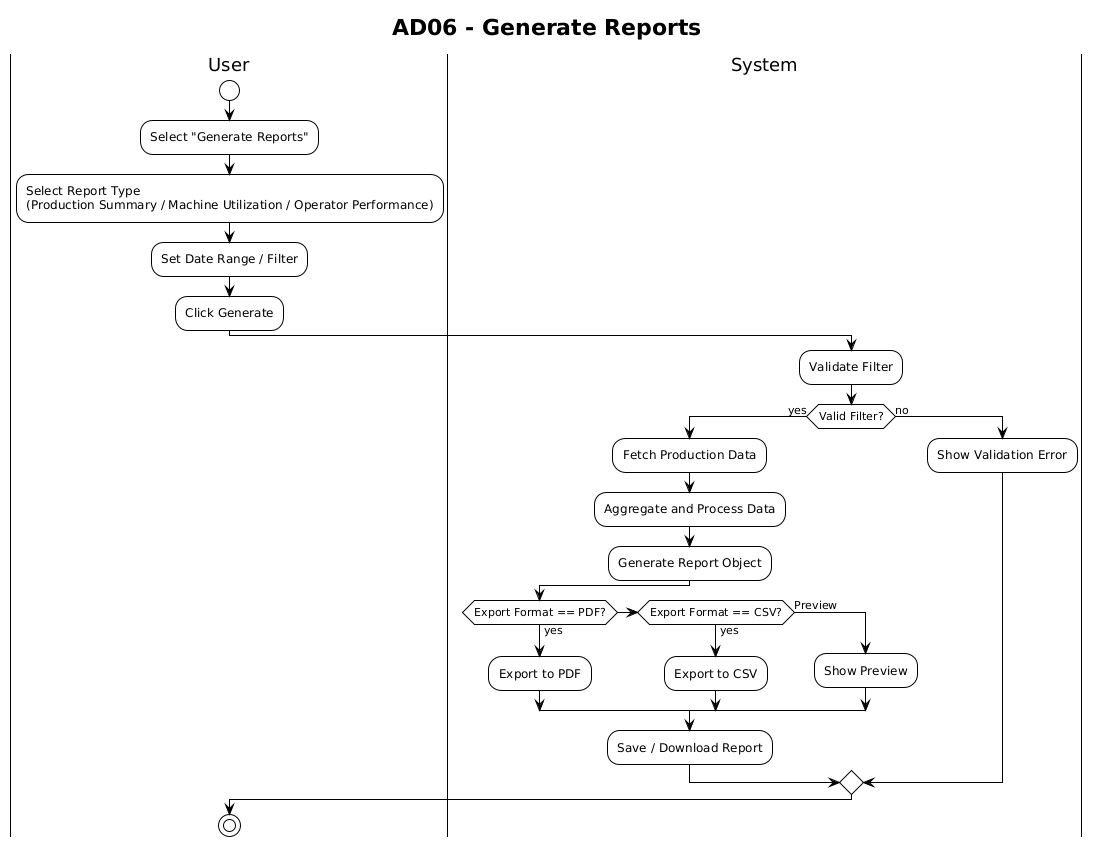

The diagram above was rendered by PlantUML. Its source (embedded in the PNG):
@startuml
!theme plain

title AD06 - Generate Reports

|User|
start
:Select "Generate Reports";
:Select Report Type
(Production Summary / Machine Utilization / Operator Performance);
:Set Date Range / Filter;
:Click Generate;

|System|
:Validate Filter;
if (Valid Filter?) then (yes)
  :Fetch Production Data;
  :Aggregate and Process Data;
  :Generate Report Object;
  if (Export Format == PDF?) then (yes)
    :Export to PDF;
  elseif (Export Format == CSV?) then (yes)
    :Export to CSV;
  else (Preview)
    :Show Preview;
  endif
  :Save / Download Report;
else (no)
  :Show Validation Error;
endif

|User|
stop

@enduml